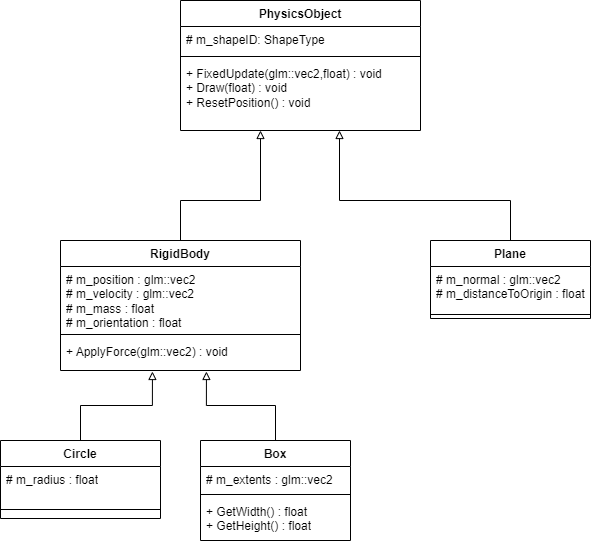

The diagram above was exported from draw.io. Its source (the exported page's mxGraphModel, read from the mxfile embedded in the PNG):
<mxGraphModel dx="1434" dy="900" grid="1" gridSize="10" guides="1" tooltips="1" connect="1" arrows="1" fold="1" page="1" pageScale="1" pageWidth="850" pageHeight="1100" math="0" shadow="0">
  <root>
    <mxCell id="0" />
    <mxCell id="1" parent="0" />
    <mxCell id="VET3jvojB99yb7OZBlT2-1" value="PhysicsObject" style="swimlane;fontStyle=1;align=center;verticalAlign=top;childLayout=stackLayout;horizontal=1;startSize=26;horizontalStack=0;resizeParent=1;resizeParentMax=0;resizeLast=0;collapsible=1;marginBottom=0;whiteSpace=wrap;html=1;" vertex="1" parent="1">
      <mxGeometry x="320" y="40" width="240" height="130" as="geometry" />
    </mxCell>
    <mxCell id="VET3jvojB99yb7OZBlT2-2" value="# m_shapeID: ShapeType" style="text;strokeColor=none;fillColor=none;align=left;verticalAlign=top;spacingLeft=4;spacingRight=4;overflow=hidden;rotatable=0;points=[[0,0.5],[1,0.5]];portConstraint=eastwest;whiteSpace=wrap;html=1;" vertex="1" parent="VET3jvojB99yb7OZBlT2-1">
      <mxGeometry y="26" width="240" height="26" as="geometry" />
    </mxCell>
    <mxCell id="VET3jvojB99yb7OZBlT2-3" value="" style="line;strokeWidth=1;fillColor=none;align=left;verticalAlign=middle;spacingTop=-1;spacingLeft=3;spacingRight=3;rotatable=0;labelPosition=right;points=[];portConstraint=eastwest;strokeColor=inherit;" vertex="1" parent="VET3jvojB99yb7OZBlT2-1">
      <mxGeometry y="52" width="240" height="8" as="geometry" />
    </mxCell>
    <mxCell id="VET3jvojB99yb7OZBlT2-4" value="+ FixedUpdate(glm::vec2,float) : void&lt;br&gt;+ Draw(float) : void&lt;br&gt;+ ResetPosition() : void" style="text;strokeColor=none;fillColor=none;align=left;verticalAlign=top;spacingLeft=4;spacingRight=4;overflow=hidden;rotatable=0;points=[[0,0.5],[1,0.5]];portConstraint=eastwest;whiteSpace=wrap;html=1;" vertex="1" parent="VET3jvojB99yb7OZBlT2-1">
      <mxGeometry y="60" width="240" height="70" as="geometry" />
    </mxCell>
    <mxCell id="VET3jvojB99yb7OZBlT2-13" style="edgeStyle=orthogonalEdgeStyle;rounded=0;orthogonalLoop=1;jettySize=auto;html=1;exitX=0.5;exitY=0;exitDx=0;exitDy=0;endArrow=block;endFill=0;" edge="1" parent="1" source="VET3jvojB99yb7OZBlT2-5">
      <mxGeometry relative="1" as="geometry">
        <mxPoint x="400" y="170" as="targetPoint" />
        <Array as="points">
          <mxPoint x="320" y="240" />
          <mxPoint x="400" y="240" />
        </Array>
      </mxGeometry>
    </mxCell>
    <mxCell id="VET3jvojB99yb7OZBlT2-5" value="RigidBody" style="swimlane;fontStyle=1;align=center;verticalAlign=top;childLayout=stackLayout;horizontal=1;startSize=26;horizontalStack=0;resizeParent=1;resizeParentMax=0;resizeLast=0;collapsible=1;marginBottom=0;whiteSpace=wrap;html=1;" vertex="1" parent="1">
      <mxGeometry x="200" y="280" width="240" height="130" as="geometry" />
    </mxCell>
    <mxCell id="VET3jvojB99yb7OZBlT2-6" value="# m_position : glm::vec2&lt;br&gt;# m_velocity : glm::vec2&lt;br&gt;# m_mass : float&lt;br&gt;# m_orientation : float" style="text;strokeColor=none;fillColor=none;align=left;verticalAlign=top;spacingLeft=4;spacingRight=4;overflow=hidden;rotatable=0;points=[[0,0.5],[1,0.5]];portConstraint=eastwest;whiteSpace=wrap;html=1;" vertex="1" parent="VET3jvojB99yb7OZBlT2-5">
      <mxGeometry y="26" width="240" height="64" as="geometry" />
    </mxCell>
    <mxCell id="VET3jvojB99yb7OZBlT2-7" value="" style="line;strokeWidth=1;fillColor=none;align=left;verticalAlign=middle;spacingTop=-1;spacingLeft=3;spacingRight=3;rotatable=0;labelPosition=right;points=[];portConstraint=eastwest;strokeColor=inherit;" vertex="1" parent="VET3jvojB99yb7OZBlT2-5">
      <mxGeometry y="90" width="240" height="8" as="geometry" />
    </mxCell>
    <mxCell id="VET3jvojB99yb7OZBlT2-8" value="+ ApplyForce(glm::vec2) : void" style="text;strokeColor=none;fillColor=none;align=left;verticalAlign=top;spacingLeft=4;spacingRight=4;overflow=hidden;rotatable=0;points=[[0,0.5],[1,0.5]];portConstraint=eastwest;whiteSpace=wrap;html=1;" vertex="1" parent="VET3jvojB99yb7OZBlT2-5">
      <mxGeometry y="98" width="240" height="32" as="geometry" />
    </mxCell>
    <mxCell id="VET3jvojB99yb7OZBlT2-15" style="edgeStyle=orthogonalEdgeStyle;rounded=0;orthogonalLoop=1;jettySize=auto;html=1;exitX=0.5;exitY=0;exitDx=0;exitDy=0;endArrow=block;endFill=0;" edge="1" parent="1" source="VET3jvojB99yb7OZBlT2-9" target="VET3jvojB99yb7OZBlT2-4">
      <mxGeometry relative="1" as="geometry">
        <mxPoint x="480" y="180" as="targetPoint" />
        <Array as="points">
          <mxPoint x="650" y="240" />
          <mxPoint x="479" y="240" />
        </Array>
      </mxGeometry>
    </mxCell>
    <mxCell id="VET3jvojB99yb7OZBlT2-9" value="Plane" style="swimlane;fontStyle=1;align=center;verticalAlign=top;childLayout=stackLayout;horizontal=1;startSize=26;horizontalStack=0;resizeParent=1;resizeParentMax=0;resizeLast=0;collapsible=1;marginBottom=0;whiteSpace=wrap;html=1;" vertex="1" parent="1">
      <mxGeometry x="570" y="280" width="160" height="78" as="geometry" />
    </mxCell>
    <mxCell id="VET3jvojB99yb7OZBlT2-10" value="# m_normal : glm::vec2&lt;br&gt;# m_distanceToOrigin : float" style="text;strokeColor=none;fillColor=none;align=left;verticalAlign=top;spacingLeft=4;spacingRight=4;overflow=hidden;rotatable=0;points=[[0,0.5],[1,0.5]];portConstraint=eastwest;whiteSpace=wrap;html=1;" vertex="1" parent="VET3jvojB99yb7OZBlT2-9">
      <mxGeometry y="26" width="160" height="44" as="geometry" />
    </mxCell>
    <mxCell id="VET3jvojB99yb7OZBlT2-11" value="" style="line;strokeWidth=1;fillColor=none;align=left;verticalAlign=middle;spacingTop=-1;spacingLeft=3;spacingRight=3;rotatable=0;labelPosition=right;points=[];portConstraint=eastwest;strokeColor=inherit;" vertex="1" parent="VET3jvojB99yb7OZBlT2-9">
      <mxGeometry y="70" width="160" height="8" as="geometry" />
    </mxCell>
    <mxCell id="VET3jvojB99yb7OZBlT2-24" style="edgeStyle=orthogonalEdgeStyle;rounded=0;orthogonalLoop=1;jettySize=auto;html=1;exitX=0.5;exitY=0;exitDx=0;exitDy=0;endArrow=block;endFill=0;entryX=0.383;entryY=1.031;entryDx=0;entryDy=0;entryPerimeter=0;" edge="1" parent="1" source="VET3jvojB99yb7OZBlT2-16" target="VET3jvojB99yb7OZBlT2-8">
      <mxGeometry relative="1" as="geometry">
        <mxPoint x="290" y="420" as="targetPoint" />
      </mxGeometry>
    </mxCell>
    <mxCell id="VET3jvojB99yb7OZBlT2-16" value="Circle" style="swimlane;fontStyle=1;align=center;verticalAlign=top;childLayout=stackLayout;horizontal=1;startSize=26;horizontalStack=0;resizeParent=1;resizeParentMax=0;resizeLast=0;collapsible=1;marginBottom=0;whiteSpace=wrap;html=1;" vertex="1" parent="1">
      <mxGeometry x="140" y="480" width="160" height="78" as="geometry" />
    </mxCell>
    <mxCell id="VET3jvojB99yb7OZBlT2-17" value="# m_radius : float" style="text;strokeColor=none;fillColor=none;align=left;verticalAlign=top;spacingLeft=4;spacingRight=4;overflow=hidden;rotatable=0;points=[[0,0.5],[1,0.5]];portConstraint=eastwest;whiteSpace=wrap;html=1;" vertex="1" parent="VET3jvojB99yb7OZBlT2-16">
      <mxGeometry y="26" width="160" height="34" as="geometry" />
    </mxCell>
    <mxCell id="VET3jvojB99yb7OZBlT2-18" value="" style="line;strokeWidth=1;fillColor=none;align=left;verticalAlign=middle;spacingTop=-1;spacingLeft=3;spacingRight=3;rotatable=0;labelPosition=right;points=[];portConstraint=eastwest;strokeColor=inherit;" vertex="1" parent="VET3jvojB99yb7OZBlT2-16">
      <mxGeometry y="60" width="160" height="18" as="geometry" />
    </mxCell>
    <mxCell id="VET3jvojB99yb7OZBlT2-20" value="Box" style="swimlane;fontStyle=1;align=center;verticalAlign=top;childLayout=stackLayout;horizontal=1;startSize=26;horizontalStack=0;resizeParent=1;resizeParentMax=0;resizeLast=0;collapsible=1;marginBottom=0;whiteSpace=wrap;html=1;" vertex="1" parent="1">
      <mxGeometry x="340" y="480" width="150" height="100" as="geometry" />
    </mxCell>
    <mxCell id="VET3jvojB99yb7OZBlT2-21" value="# m_extents : glm::vec2" style="text;strokeColor=none;fillColor=none;align=left;verticalAlign=top;spacingLeft=4;spacingRight=4;overflow=hidden;rotatable=0;points=[[0,0.5],[1,0.5]];portConstraint=eastwest;whiteSpace=wrap;html=1;" vertex="1" parent="VET3jvojB99yb7OZBlT2-20">
      <mxGeometry y="26" width="150" height="24" as="geometry" />
    </mxCell>
    <mxCell id="VET3jvojB99yb7OZBlT2-22" value="" style="line;strokeWidth=1;fillColor=none;align=left;verticalAlign=middle;spacingTop=-1;spacingLeft=3;spacingRight=3;rotatable=0;labelPosition=right;points=[];portConstraint=eastwest;strokeColor=inherit;" vertex="1" parent="VET3jvojB99yb7OZBlT2-20">
      <mxGeometry y="50" width="150" height="8" as="geometry" />
    </mxCell>
    <mxCell id="VET3jvojB99yb7OZBlT2-23" value="+ GetWidth() : float&lt;br&gt;+ GetHeight() : float" style="text;strokeColor=none;fillColor=none;align=left;verticalAlign=top;spacingLeft=4;spacingRight=4;overflow=hidden;rotatable=0;points=[[0,0.5],[1,0.5]];portConstraint=eastwest;whiteSpace=wrap;html=1;" vertex="1" parent="VET3jvojB99yb7OZBlT2-20">
      <mxGeometry y="58" width="150" height="42" as="geometry" />
    </mxCell>
    <mxCell id="VET3jvojB99yb7OZBlT2-25" style="edgeStyle=orthogonalEdgeStyle;rounded=0;orthogonalLoop=1;jettySize=auto;html=1;exitX=0.5;exitY=0;exitDx=0;exitDy=0;entryX=0.608;entryY=1.031;entryDx=0;entryDy=0;entryPerimeter=0;endArrow=block;endFill=0;" edge="1" parent="1" source="VET3jvojB99yb7OZBlT2-20" target="VET3jvojB99yb7OZBlT2-8">
      <mxGeometry relative="1" as="geometry" />
    </mxCell>
  </root>
</mxGraphModel>